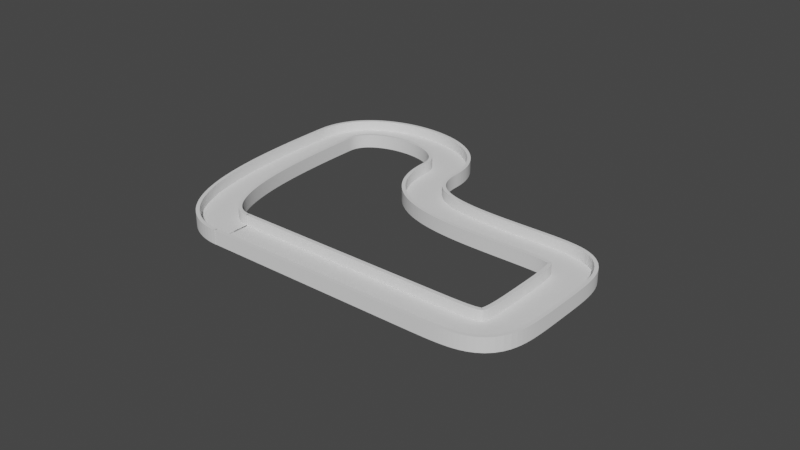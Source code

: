 # Source: track.blend  (saved by Blender 2.80.20; exported with 4.5.12 LTS)
import bpy
from mathutils import Matrix  # noqa: F401  (used for matrix-valued properties, if any)

bpy.ops.wm.read_factory_settings(use_empty=True)
scene = bpy.context.scene
scene.name = 'Scene'

# ---- collections
col_collection_1 = bpy.data.collections.new('Collection 1'); scene.collection.children.link(col_collection_1)

# ---- node groups
ng_auto_smooth = bpy.data.node_groups.new('Auto Smooth', 'GeometryNodeTree')
_s = ng_auto_smooth.interface.new_socket(name='Geometry', in_out='OUTPUT', socket_type='NodeSocketGeometry')
_s = ng_auto_smooth.interface.new_socket(name='Geometry', in_out='INPUT', socket_type='NodeSocketGeometry')
_s = ng_auto_smooth.interface.new_socket(name='Angle', in_out='INPUT', socket_type='NodeSocketFloat')
_s.subtype = 'ANGLE'
_s.min_value = 0.0
_s.max_value = 3.142
ng_auto_smooth.is_modifier = True
_N = ng_auto_smooth.nodes; _L = ng_auto_smooth.links
n0 = _N.new('NodeGroupOutput'); n0.name = 'Group Output'; n0.location = (480, -100)
n1 = _N.new('NodeGroupInput'); n1.name = 'Group Input'; n1.location = (-420, -300)
n2 = _N.new('NodeGroupInput'); n2.name = 'Group Input.001'; n2.location = (-60, -100)
n3 = _N.new('GeometryNodeSetShadeSmooth'); n3.name = 'Set Shade Smooth'; n3.location = (120, -100)
n3.domain = 'EDGE'
n4 = _N.new('GeometryNodeSetShadeSmooth'); n4.name = 'Set Shade Smooth.001'; n4.location = (300, -100)
n5 = _N.new('GeometryNodeInputMeshEdgeAngle'); n5.name = 'Edge Angle'; n5.location = (-420, -220)
n6 = _N.new('GeometryNodeInputEdgeSmooth'); n6.name = 'Is Edge Smooth'; n6.location = (-60, -160)
n7 = _N.new('GeometryNodeInputShadeSmooth'); n7.name = 'Is Face Smooth'; n7.location = (-240, -340)
n8 = _N.new('FunctionNodeBooleanMath'); n8.name = 'Boolean Math'; n8.location = (-60, -220)
n9 = _N.new('FunctionNodeCompare'); n9.name = 'Compare'; n9.location = (-240, -180)
n9.operation = 'LESS_EQUAL'
_L.new(n5.outputs[0], n9.inputs[0])
_L.new(n4.outputs[0], n0.inputs[0])
_L.new(n1.outputs[1], n9.inputs[1])
_L.new(n9.outputs[0], n8.inputs[0])
_L.new(n7.outputs[0], n8.inputs[1])
_L.new(n2.outputs[0], n3.inputs[0])
_L.new(n6.outputs[0], n3.inputs[1])
_L.new(n3.outputs[0], n4.inputs[0])
_L.new(n8.outputs[0], n3.inputs[2])
n0.is_active_output = True

# ---- world
world_world = bpy.data.worlds.new('World'); scene.world = world_world
world_world.color = (0.05088, 0.05088, 0.05088)
world_world.use_sun_shadow = False
world_world.sun_shadow_jitter_overblur = 0.0

# ---- meshes
me_plane = bpy.data.meshes.new('Plane')
me_plane.from_pydata([(0.25, 0.025, 0.15), (0.25, -0.025, 0.15), (0.25, -0.025, 0.0), (0.25, 0.025, 0.0), (1.699e-08, -0.025, 0.0), (-1.699e-08, 0.025, 0.0)], [], [(3, 2, 1, 0), (2, 3, 5, 4)])
_uv = me_plane.uv_layers.new(name='UVMap')
_uv.uv.foreach_set('vector', [1.0, 0.0, 0.0, 0.0, 0.0, 0.0, 1.0, 0.0, 0.0, 0.0, 1.0, 0.0, 1.0, 0.5, 0.0, 0.5])
me_plane.use_remesh_preserve_volume = False
me_plane.use_remesh_preserve_attributes = False
me_plane.use_mirror_vertex_groups = False
me_plane.update()

# ---- curves / text
cu_beziercurve = bpy.data.curves.new('BezierCurve', 'CURVE')
cu_beziercurve.dimensions = '3D'
_sp = cu_beziercurve.splines.new('BEZIER'); _sp.bezier_points.add(6)
_sp.bezier_points.foreach_set('co', [-1.0, 0.0, 0.0, 2.0, 0.0, 0.0, 3.0, 1.0, 0.0, 2.0, 2.0, 0.0, 0.0, 3.0, 0.0, -2.0, 3.0, 0.0, -1.0, 0.0, 0.0])
_sp.bezier_points.foreach_set('handle_left', [-1.99, -4.172e-08, 0.0, 1.0, 0.0, 0.0, 3.0, 0.0, 0.0, 3.0, 2.0, 0.0, 2.702e-07, 2.0, 0.0, -2.0, 4.0, 0.0, -2.0, 5.96e-08, 0.0])
_sp.bezier_points.foreach_set('handle_right', [-0.01005, 4.172e-08, 0.0, 3.0, 0.0, 0.0, 3.0, 2.0, 0.0, 1.0, 2.0, 0.0, -2.702e-07, 4.0, 0.0, -2.0, 2.0, 0.0, 0.0, -5.96e-08, 0.0])
for _p, _l, _r in zip(_sp.bezier_points, ['ALIGNED', 'ALIGNED', 'ALIGNED', 'ALIGNED', 'ALIGNED', 'ALIGNED', 'ALIGNED'], ['ALIGNED', 'ALIGNED', 'ALIGNED', 'ALIGNED', 'ALIGNED', 'ALIGNED', 'ALIGNED']): _p.handle_left_type = _l; _p.handle_right_type = _r
_sp.order_u = 0
_sp.order_v = 0
_sp.resolution_u = 64
cu_beziercurve.use_path = True
cu_beziercurve.use_path_clamp = True
cu_beziercurve.bevel_resolution = 0
cu_beziercurve.resolution_u = 64
cu_beziercurve.fill_mode = 'HALF'

# ---- objects
ob_beziercurve = bpy.data.objects.new('BezierCurve', cu_beziercurve)
ob_track1 = bpy.data.objects.new('track1', me_plane)

# ---- transforms, parenting, visibility, modifiers, constraints
ob_beziercurve.location = (0.0, 0.0, 0.0)
ob_beziercurve.lineart.crease_threshold = 0.0
ob_track1.location = (0.0, 0.0, 0.0)
ob_track1.rotation_euler = (0.0, -0.0, -1.571)
ob_track1.lineart.crease_threshold = 0.0
_m = ob_track1.modifiers.new('Mirror', 'MIRROR')
_m = ob_track1.modifiers.new('Solidify', 'SOLIDIFY')
_m.thickness = 0.05
_m.use_even_offset = True
_m.use_quality_normals = True
_m.nonmanifold_thickness_mode = 'FIXED'
_m.nonmanifold_merge_threshold = 0.0003
_m = ob_track1.modifiers.new('Array', 'ARRAY')
_m.fit_type = 'FIT_CURVE'
_m.curve = ob_beziercurve
_m.constant_offset_displace = (0.0, 0.0, 0.0)
_m.relative_offset_displace = (0.0, 1.0, 0.0)
_m.use_merge_vertices_cap = True
_m = ob_track1.modifiers.new('Curve', 'CURVE')
_m.object = ob_beziercurve
_m = ob_track1.modifiers.new('Decimate', 'DECIMATE')
_m.decimate_type = 'DISSOLVE'
_m.delimit = {'NORMAL'}
_m = ob_track1.modifiers.new('Auto Smooth', 'NODES')
_m.node_group = ng_auto_smooth
_gi = [s.identifier for s in ng_auto_smooth.interface.items_tree if s.item_type == 'SOCKET' and s.in_out == 'INPUT']
_m[_gi[1]] = 0.5236  # Angle

# ---- collection membership
scene.collection.objects.link(ob_beziercurve)
scene.collection.objects.link(ob_track1)

# ---- scene / render settings (as saved in the file)
scene.frame_start = 1; scene.frame_end = 250; scene.frame_set(1)
scene.render.engine = 'BLENDER_EEVEE_NEXT'
scene.render.motion_blur_shutter = 1.0
scene.cycles.use_denoising = False
scene.cycles.samples = 128
scene.cycles.sampling_pattern = 'TABULATED_SOBOL'
scene.cycles.use_adaptive_sampling = False
scene.cycles.use_light_tree = False
scene.view_settings.view_transform = 'Filmic'
bpy.context.view_layer.update()

# ---- added for rendering (the .blend has no active camera and no usable light): camera, sun
cam_auto = bpy.data.cameras.new('AutoCamera')
cam_auto.lens = 50.0
cam_auto.sensor_width = 36.0
cam_auto.clip_end = 1000.0
ob_auto_camera = bpy.data.objects.new('AutoCamera', cam_auto)
scene.collection.objects.link(ob_auto_camera)
ob_auto_camera.location = (8.69742, -8.31211, 6.55794)
ob_auto_camera.rotation_euler = (1.09748, -7.21219e-08, 0.694738)
scene.camera = ob_auto_camera
light_auto_sun = bpy.data.lights.new('AutoSun', 'SUN')
light_auto_sun.energy = 3.0
light_auto_sun.angle = 0.0523599
ob_auto_sun = bpy.data.objects.new('AutoSun', light_auto_sun)
scene.collection.objects.link(ob_auto_sun)
ob_auto_sun.rotation_euler = (0.872665, 0.174533, 0.523599)
bpy.context.view_layer.update()
